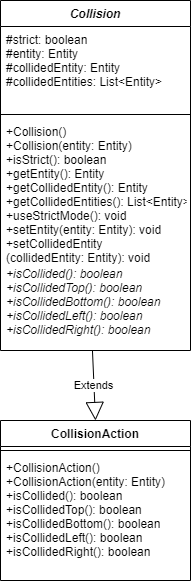

The diagram above was exported from draw.io. Its source (the exported page's mxGraphModel, read from the mxfile embedded in the PNG):
<mxGraphModel dx="852" dy="494" grid="1" gridSize="10" guides="1" tooltips="1" connect="1" arrows="1" fold="1" page="1" pageScale="1" pageWidth="850" pageHeight="1100" math="0" shadow="0">
  <root>
    <mxCell id="0" />
    <mxCell id="1" parent="0" />
    <mxCell id="b1nT_rkuJrMs0i4mq1yK-96" value="CollisionAction" style="swimlane;fontStyle=1;align=center;verticalAlign=top;childLayout=stackLayout;horizontal=1;startSize=26;horizontalStack=0;resizeParent=1;resizeParentMax=0;resizeLast=0;collapsible=1;marginBottom=0;" parent="1" vertex="1">
      <mxGeometry x="180" y="570" width="190" height="160" as="geometry" />
    </mxCell>
    <mxCell id="b1nT_rkuJrMs0i4mq1yK-98" value="" style="line;strokeWidth=1;fillColor=none;align=left;verticalAlign=middle;spacingTop=-1;spacingLeft=3;spacingRight=3;rotatable=0;labelPosition=right;points=[];portConstraint=eastwest;" parent="b1nT_rkuJrMs0i4mq1yK-96" vertex="1">
      <mxGeometry y="26" width="190" height="8" as="geometry" />
    </mxCell>
    <mxCell id="b1nT_rkuJrMs0i4mq1yK-99" value="+CollisionAction()&#10;+CollisionAction(entity: Entity)&#10;+isCollided(): boolean&#10;+isCollidedTop(): boolean&#10;+isCollidedBottom(): boolean&#10;+isCollidedLeft(): boolean&#10;+isCollidedRight(): boolean&#10;" style="text;strokeColor=none;fillColor=none;align=left;verticalAlign=top;spacingLeft=4;spacingRight=4;overflow=hidden;rotatable=0;points=[[0,0.5],[1,0.5]];portConstraint=eastwest;" parent="b1nT_rkuJrMs0i4mq1yK-96" vertex="1">
      <mxGeometry y="34" width="190" height="126" as="geometry" />
    </mxCell>
    <mxCell id="b1nT_rkuJrMs0i4mq1yK-100" value="Collision" style="swimlane;fontStyle=3;align=center;verticalAlign=top;childLayout=stackLayout;horizontal=1;startSize=26;horizontalStack=0;resizeParent=1;resizeParentMax=0;resizeLast=0;collapsible=1;marginBottom=0;" parent="1" vertex="1">
      <mxGeometry x="180" y="150" width="190" height="350" as="geometry" />
    </mxCell>
    <mxCell id="b1nT_rkuJrMs0i4mq1yK-101" value="#strict: boolean&#10;#entity: Entity&#10;#collidedEntity: Entity&#10;#collidedEntities: List&lt;Entity&gt;" style="text;strokeColor=none;fillColor=none;align=left;verticalAlign=top;spacingLeft=4;spacingRight=4;overflow=hidden;rotatable=0;points=[[0,0.5],[1,0.5]];portConstraint=eastwest;" parent="b1nT_rkuJrMs0i4mq1yK-100" vertex="1">
      <mxGeometry y="26" width="190" height="84" as="geometry" />
    </mxCell>
    <mxCell id="b1nT_rkuJrMs0i4mq1yK-102" value="" style="line;strokeWidth=1;fillColor=none;align=left;verticalAlign=middle;spacingTop=-1;spacingLeft=3;spacingRight=3;rotatable=0;labelPosition=right;points=[];portConstraint=eastwest;" parent="b1nT_rkuJrMs0i4mq1yK-100" vertex="1">
      <mxGeometry y="110" width="190" height="8" as="geometry" />
    </mxCell>
    <mxCell id="b1nT_rkuJrMs0i4mq1yK-103" value="+Collision()&#10;+Collision(entity: Entity)&#10;+isStrict(): boolean&#10;+getEntity(): Entity&#10;+getCollidedEntity(): Entity&#10;+getCollidedEntities(): List&lt;Entity&gt;&#10;+useStrictMode(): void&#10;+setEntity(entity: Entity): void&#10;+setCollidedEntity&#10;(collidedEntity: Entity): void&#10;+clearCollidedEntity(): void&#10;" style="text;strokeColor=none;fillColor=none;align=left;verticalAlign=top;spacingLeft=4;spacingRight=4;overflow=hidden;rotatable=0;points=[[0,0.5],[1,0.5]];portConstraint=eastwest;" parent="b1nT_rkuJrMs0i4mq1yK-100" vertex="1">
      <mxGeometry y="118" width="190" height="142" as="geometry" />
    </mxCell>
    <mxCell id="b1nT_rkuJrMs0i4mq1yK-108" value="+isCollided(): boolean&#10;+isCollidedTop(): boolean&#10;+isCollidedBottom(): boolean&#10;+isCollidedLeft(): boolean&#10;+isCollidedRight(): boolean" style="text;strokeColor=none;fillColor=none;align=left;verticalAlign=top;spacingLeft=4;spacingRight=4;overflow=hidden;rotatable=0;points=[[0,0.5],[1,0.5]];portConstraint=eastwest;fontStyle=2" parent="b1nT_rkuJrMs0i4mq1yK-100" vertex="1">
      <mxGeometry y="260" width="190" height="90" as="geometry" />
    </mxCell>
    <mxCell id="b1nT_rkuJrMs0i4mq1yK-109" value="Extends" style="endArrow=block;endSize=16;endFill=0;html=1;entryX=0.5;entryY=0;entryDx=0;entryDy=0;exitX=0.484;exitY=1;exitDx=0;exitDy=0;exitPerimeter=0;" parent="1" source="b1nT_rkuJrMs0i4mq1yK-108" target="b1nT_rkuJrMs0i4mq1yK-96" edge="1">
      <mxGeometry width="160" relative="1" as="geometry">
        <mxPoint x="270" y="500" as="sourcePoint" />
        <mxPoint x="430" y="500" as="targetPoint" />
      </mxGeometry>
    </mxCell>
  </root>
</mxGraphModel>